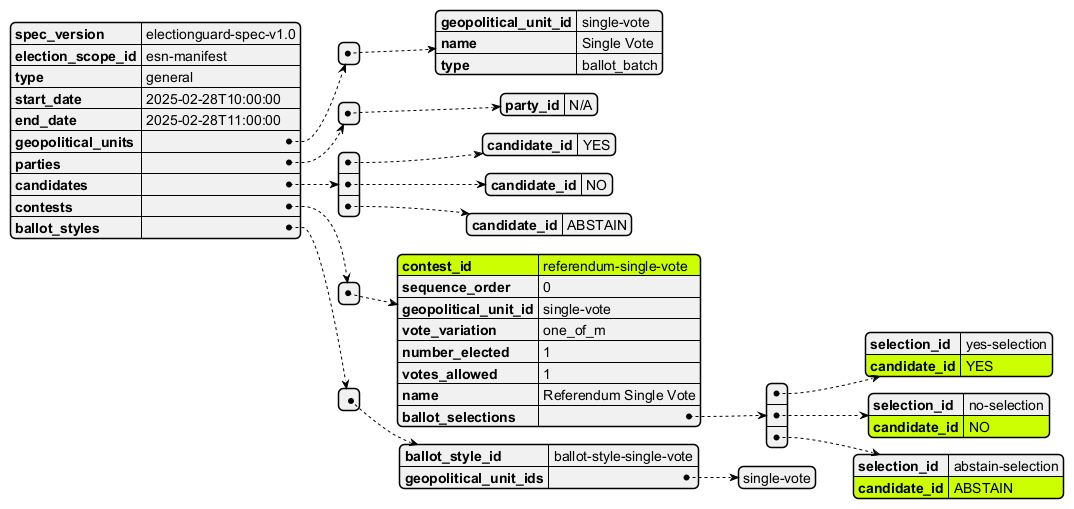

The diagram above was rendered by PlantUML. Its source (embedded in the PNG):
@startjson
#highlight "contests" / "0" / "contest_id"
#highlight "contests" / "0" / "ballot_selections" / "0" / "candidate_id"
#highlight "contests" / "0" / "ballot_selections" / "1" / "candidate_id"
#highlight "contests" / "0" / "ballot_selections" / "2" / "candidate_id"
{
  "spec_version": "electionguard-spec-v1.0",
  "election_scope_id": "esn-manifest",
  "type": "general",
  "start_date": "2025-02-28T10:00:00",
  "end_date": "2025-02-28T11:00:00",
  "geopolitical_units": [
    {
      "geopolitical_unit_id": "single-vote",
      "name": "Single Vote",
      "type": "ballot_batch"
    }
  ],
  "parties": [
    {
      "party_id": "N/A"
    }
  ],
  "candidates": [
    {
      "candidate_id": "YES"
    },
    {
      "candidate_id": "NO"
    },
    {
      "candidate_id": "ABSTAIN"
    }
  ],
  "contests": [
    {
      "contest_id": "referendum-single-vote",
      "sequence_order": 0,
      "geopolitical_unit_id": "single-vote",
      "vote_variation": "one_of_m",
      "number_elected": 1,
      "votes_allowed": 1,
      "name": "Referendum Single Vote",
      "ballot_selections": [
        {
          "selection_id": "yes-selection",
          "candidate_id": "YES"
        },
        {
          "selection_id": "no-selection",
          "candidate_id": "NO"
        },
        {
          "selection_id": "abstain-selection",
          "candidate_id": "ABSTAIN"
        }
      ]
    }
  ],
  "ballot_styles": [
    {
      "ballot_style_id": "ballot-style-single-vote",
      "geopolitical_unit_ids": [
        "single-vote"
      ]
    }
  ]
}
@endjson